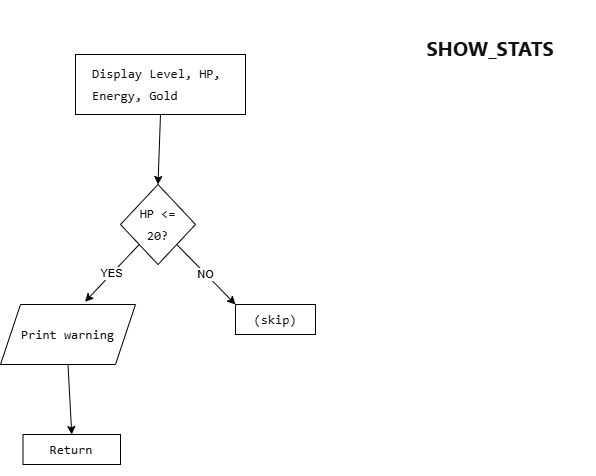

The diagram above was exported from draw.io. Its source (the exported page's mxGraphModel, read from the mxfile embedded in the PNG):
<mxGraphModel dx="731" dy="931" grid="1" gridSize="10" guides="1" tooltips="1" connect="1" arrows="1" fold="1" page="1" pageScale="1" pageWidth="1169" pageHeight="1654" math="0" shadow="0">
  <root>
    <mxCell id="0" />
    <mxCell id="1" parent="0" />
    <mxCell id="IqnjB5RdCu99t2qjfLaj-3" style="rounded=0;orthogonalLoop=1;jettySize=auto;html=1;exitX=0.5;exitY=1;exitDx=0;exitDy=0;entryX=0.5;entryY=0;entryDx=0;entryDy=0;" edge="1" parent="1" source="IqnjB5RdCu99t2qjfLaj-1" target="IqnjB5RdCu99t2qjfLaj-2">
      <mxGeometry relative="1" as="geometry" />
    </mxCell>
    <mxCell id="IqnjB5RdCu99t2qjfLaj-1" value="&lt;pre style=&quot;font-variant-numeric: normal; font-variant-east-asian: normal; font-variant-alternates: normal; font-size-adjust: none; font-kerning: auto; font-optical-sizing: auto; font-feature-settings: normal; font-variation-settings: normal; font-variant-position: normal; font-variant-emoji: normal; font-stretch: normal; font-size: 13px; line-height: 22px; font-family: Menlo, Monaco, Consolas, &amp;quot;Cascadia Mono&amp;quot;, &amp;quot;Ubuntu Mono&amp;quot;, &amp;quot;DejaVu Sans Mono&amp;quot;, &amp;quot;Liberation Mono&amp;quot;, &amp;quot;JetBrains Mono&amp;quot;, &amp;quot;Fira Code&amp;quot;, Cousine, &amp;quot;Roboto Mono&amp;quot;, &amp;quot;Courier New&amp;quot;, Courier, sans-serif, system-ui; overflow: auto; text-wrap-mode: wrap; word-break: break-all; padding: 16px; color: rgb(15, 17, 21); text-align: start; margin: 0px !important;&quot;&gt;Display Level, HP, Energy, Gold&lt;/pre&gt;" style="rounded=0;whiteSpace=wrap;html=1;" vertex="1" parent="1">
      <mxGeometry x="80" y="80" width="170" height="60" as="geometry" />
    </mxCell>
    <mxCell id="IqnjB5RdCu99t2qjfLaj-7" value="NO" style="rounded=0;orthogonalLoop=1;jettySize=auto;html=1;exitX=1;exitY=1;exitDx=0;exitDy=0;entryX=0;entryY=0;entryDx=0;entryDy=0;" edge="1" parent="1" source="IqnjB5RdCu99t2qjfLaj-2" target="IqnjB5RdCu99t2qjfLaj-6">
      <mxGeometry relative="1" as="geometry" />
    </mxCell>
    <mxCell id="IqnjB5RdCu99t2qjfLaj-2" value="&lt;pre style=&quot;font-variant-numeric: normal; font-variant-east-asian: normal; font-variant-alternates: normal; font-size-adjust: none; font-kerning: auto; font-optical-sizing: auto; font-feature-settings: normal; font-variation-settings: normal; font-variant-position: normal; font-variant-emoji: normal; font-stretch: normal; font-size: 13px; line-height: 22px; font-family: Menlo, Monaco, Consolas, &amp;quot;Cascadia Mono&amp;quot;, &amp;quot;Ubuntu Mono&amp;quot;, &amp;quot;DejaVu Sans Mono&amp;quot;, &amp;quot;Liberation Mono&amp;quot;, &amp;quot;JetBrains Mono&amp;quot;, &amp;quot;Fira Code&amp;quot;, Cousine, &amp;quot;Roboto Mono&amp;quot;, &amp;quot;Courier New&amp;quot;, Courier, sans-serif, system-ui; overflow: auto; text-wrap-mode: wrap; word-break: break-all; padding: 16px; color: rgb(15, 17, 21); margin: 0px !important;&quot;&gt;HP &amp;lt;= 20?&lt;/pre&gt;" style="rhombus;whiteSpace=wrap;html=1;align=center;" vertex="1" parent="1">
      <mxGeometry x="125" y="210" width="75" height="80" as="geometry" />
    </mxCell>
    <mxCell id="IqnjB5RdCu99t2qjfLaj-9" style="rounded=0;orthogonalLoop=1;jettySize=auto;html=1;exitX=0.5;exitY=1;exitDx=0;exitDy=0;entryX=0.5;entryY=0;entryDx=0;entryDy=0;" edge="1" parent="1" source="IqnjB5RdCu99t2qjfLaj-4" target="IqnjB5RdCu99t2qjfLaj-8">
      <mxGeometry relative="1" as="geometry" />
    </mxCell>
    <mxCell id="IqnjB5RdCu99t2qjfLaj-4" value="&lt;pre style=&quot;font-variant-numeric: normal; font-variant-east-asian: normal; font-variant-alternates: normal; font-size-adjust: none; font-kerning: auto; font-optical-sizing: auto; font-feature-settings: normal; font-variation-settings: normal; font-variant-position: normal; font-variant-emoji: normal; font-stretch: normal; font-size: 13px; line-height: 22px; font-family: Menlo, Monaco, Consolas, &amp;quot;Cascadia Mono&amp;quot;, &amp;quot;Ubuntu Mono&amp;quot;, &amp;quot;DejaVu Sans Mono&amp;quot;, &amp;quot;Liberation Mono&amp;quot;, &amp;quot;JetBrains Mono&amp;quot;, &amp;quot;Fira Code&amp;quot;, Cousine, &amp;quot;Roboto Mono&amp;quot;, &amp;quot;Courier New&amp;quot;, Courier, sans-serif, system-ui; overflow: auto; text-wrap-mode: wrap; word-break: break-all; padding: 16px; color: rgb(15, 17, 21); margin: 0px !important;&quot;&gt;Print warning&lt;/pre&gt;" style="shape=parallelogram;perimeter=parallelogramPerimeter;whiteSpace=wrap;html=1;fixedSize=1;align=center;" vertex="1" parent="1">
      <mxGeometry x="5" y="330" width="135" height="60" as="geometry" />
    </mxCell>
    <mxCell id="IqnjB5RdCu99t2qjfLaj-5" value="YES" style="rounded=0;orthogonalLoop=1;jettySize=auto;html=1;exitX=0;exitY=1;exitDx=0;exitDy=0;entryX=0.626;entryY=-0.045;entryDx=0;entryDy=0;entryPerimeter=0;" edge="1" parent="1" source="IqnjB5RdCu99t2qjfLaj-2" target="IqnjB5RdCu99t2qjfLaj-4">
      <mxGeometry relative="1" as="geometry" />
    </mxCell>
    <mxCell id="IqnjB5RdCu99t2qjfLaj-6" value="&lt;pre style=&quot;font-variant-numeric: normal; font-variant-east-asian: normal; font-variant-alternates: normal; font-size-adjust: none; font-kerning: auto; font-optical-sizing: auto; font-feature-settings: normal; font-variation-settings: normal; font-variant-position: normal; font-variant-emoji: normal; font-stretch: normal; font-size: 13px; line-height: 22px; font-family: Menlo, Monaco, Consolas, &amp;quot;Cascadia Mono&amp;quot;, &amp;quot;Ubuntu Mono&amp;quot;, &amp;quot;DejaVu Sans Mono&amp;quot;, &amp;quot;Liberation Mono&amp;quot;, &amp;quot;JetBrains Mono&amp;quot;, &amp;quot;Fira Code&amp;quot;, Cousine, &amp;quot;Roboto Mono&amp;quot;, &amp;quot;Courier New&amp;quot;, Courier, sans-serif, system-ui; overflow: auto; text-wrap-mode: wrap; word-break: break-all; padding: 16px; color: rgb(15, 17, 21); text-align: start; margin: 0px !important;&quot;&gt;(skip)&lt;/pre&gt;" style="rounded=0;whiteSpace=wrap;html=1;" vertex="1" parent="1">
      <mxGeometry x="240" y="330" width="80" height="30" as="geometry" />
    </mxCell>
    <mxCell id="IqnjB5RdCu99t2qjfLaj-8" value="&lt;pre style=&quot;font-variant-numeric: normal; font-variant-east-asian: normal; font-variant-alternates: normal; font-size-adjust: none; font-kerning: auto; font-optical-sizing: auto; font-feature-settings: normal; font-variation-settings: normal; font-variant-position: normal; font-variant-emoji: normal; font-stretch: normal; font-size: 13px; line-height: 22px; font-family: Menlo, Monaco, Consolas, &amp;quot;Cascadia Mono&amp;quot;, &amp;quot;Ubuntu Mono&amp;quot;, &amp;quot;DejaVu Sans Mono&amp;quot;, &amp;quot;Liberation Mono&amp;quot;, &amp;quot;JetBrains Mono&amp;quot;, &amp;quot;Fira Code&amp;quot;, Cousine, &amp;quot;Roboto Mono&amp;quot;, &amp;quot;Courier New&amp;quot;, Courier, sans-serif, system-ui; overflow: auto; text-wrap-mode: wrap; word-break: break-all; padding: 16px; color: rgb(15, 17, 21); text-align: start; margin: 0px !important;&quot;&gt;Return&lt;/pre&gt;" style="rounded=0;whiteSpace=wrap;html=1;" vertex="1" parent="1">
      <mxGeometry x="27.5" y="460" width="97.5" height="30" as="geometry" />
    </mxCell>
    <mxCell id="IqnjB5RdCu99t2qjfLaj-10" value="&lt;h3 style=&quot;font-variant-numeric: normal; font-variant-east-asian: normal; font-variant-alternates: normal; font-size-adjust: none; font-kerning: auto; font-optical-sizing: auto; font-feature-settings: normal; font-variation-settings: normal; font-variant-position: normal; font-variant-emoji: normal; font-stretch: normal; font-size: 20px; line-height: 30px; font-family: quote-cjk-patch, Inter, system-ui, -apple-system, BlinkMacSystemFont, &amp;quot;Segoe UI&amp;quot;, Roboto, Oxygen, Ubuntu, Cantarell, &amp;quot;Open Sans&amp;quot;, &amp;quot;Helvetica Neue&amp;quot;, sans-serif; margin: 32px 0px 16px; color: rgb(15, 17, 21); text-align: start; background-color: rgb(255, 255, 255);&quot;&gt;&lt;span style=&quot;font-weight: inherit;&quot;&gt;SHOW_STATS&lt;/span&gt;&lt;/h3&gt;" style="text;html=1;whiteSpace=wrap;strokeColor=none;fillColor=none;align=center;verticalAlign=middle;rounded=0;" vertex="1" parent="1">
      <mxGeometry x="390" y="50" width="210" height="30" as="geometry" />
    </mxCell>
  </root>
</mxGraphModel>